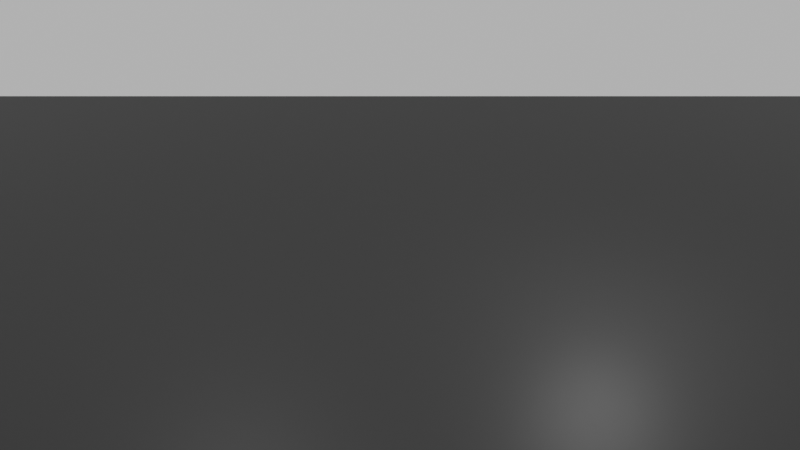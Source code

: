 # Source: tdp.blend  (saved by Blender 3.4.6; exported with 4.5.12 LTS)
import bpy
from mathutils import Matrix  # noqa: F401  (used for matrix-valued properties, if any)

bpy.ops.wm.read_factory_settings(use_empty=True)
scene = bpy.context.scene
scene.name = 'Scene'

# ---- collections
col_collection = bpy.data.collections.new('Collection'); scene.collection.children.link(col_collection)

# ---- materials (node trees are filled in below, after node groups)
mat_material_001 = bpy.data.materials.new('Material.001')
mat_red = bpy.data.materials.new('red')

# ---- material node trees
mat_material_001.use_nodes = True; mat_material_001.node_tree.nodes.clear()
_N = mat_material_001.node_tree.nodes; _L = mat_material_001.node_tree.links
n0 = _N.new('ShaderNodeBsdfPrincipled'); n0.name = 'Principled BSDF'; n0.location = (10, 300)
n0.distribution = 'GGX'
n0.subsurface_method = 'RANDOM_WALK_SKIN'
n0.inputs[0].default_value = (0.03007, 0.03007, 0.03007, 1.0)
n0.inputs[3].default_value = 1.45
n0.inputs[27].default_value = (0.0, 0.0, 0.0, 1.0)
n0.inputs[28].default_value = 1.0
n1 = _N.new('ShaderNodeOutputMaterial'); n1.name = 'Material Output'; n1.location = (300, 300)
_L.new(n0.outputs[0], n1.inputs[0])
n1.is_active_output = True
mat_red.use_nodes = True; mat_red.node_tree.nodes.clear()
_N = mat_red.node_tree.nodes; _L = mat_red.node_tree.links
n0 = _N.new('ShaderNodeBsdfPrincipled'); n0.name = 'Principled BSDF'; n0.location = (10, 300)
n0.distribution = 'GGX'
n0.subsurface_method = 'RANDOM_WALK_SKIN'
n0.inputs[0].default_value = (0.8, 0.06469, 0.08805, 1.0)
n0.inputs[2].default_value = 0.8433
n0.inputs[3].default_value = 1.45
n0.inputs[27].default_value = (0.0, 0.0, 0.0, 1.0)
n0.inputs[28].default_value = 1.0
n1 = _N.new('ShaderNodeOutputMaterial'); n1.name = 'Material Output'; n1.location = (300, 300)
_L.new(n0.outputs[0], n1.inputs[0])
n1.is_active_output = True

# ---- world
world_world = bpy.data.worlds.new('World'); scene.world = world_world
world_world.use_nodes = True; world_world.node_tree.nodes.clear()
_N = world_world.node_tree.nodes; _L = world_world.node_tree.links
n0 = _N.new('ShaderNodeOutputWorld'); n0.name = 'World Output'; n0.location = (300, 300)
n1 = _N.new('ShaderNodeBackground'); n1.name = 'Background'; n1.location = (10, 300)
n1.inputs[0].default_value = (0.502, 0.502, 0.502, 1.0)
_L.new(n1.outputs[0], n0.inputs[0])
n0.is_active_output = True
world_world.color = (0.05088, 0.05088, 0.05088)
world_world.use_sun_shadow = False
world_world.sun_shadow_jitter_overblur = 0.0

# ---- cameras
cam_camera = bpy.data.cameras.new('Camera')
cam_camera.clip_end = 100.0
cam_camera.lens = 35.0
cam_camera.ortho_scale = 7.314

# ---- lights
light_light = bpy.data.lights.new('Light', 'POINT')
light_light.transmission_factor = 0.0
light_light.energy = 5000.0
light_light.shadow_soft_size = 5.0
light_light.shadow_maximum_resolution = 0.006
light_light.use_absolute_resolution = True
light_light_001 = bpy.data.lights.new('Light.001', 'POINT')
light_light_001.transmission_factor = 0.0
light_light_001.energy = 5000.0
light_light_001.shadow_soft_size = 5.0
light_light_001.shadow_maximum_resolution = 0.006
light_light_001.use_absolute_resolution = True

# ---- meshes
me_plane = bpy.data.meshes.new('Plane')
me_plane.from_pydata([(-1.0, -1.0, 0.0), (1.0, -1.0, 0.0), (-1.0, 1.0, 0.0), (1.0, 1.0, 0.0)], [], [(0, 1, 3, 2)])
_uv = me_plane.uv_layers.new(name='UVMap')
_uv.uv.foreach_set('vector', [0.0, 0.0, 1.0, 0.0, 1.0, 1.0, 0.0, 1.0])
me_plane.materials.append(mat_material_001)
me_plane.update()
me_cube = bpy.data.meshes.new('Cube')
me_cube.from_pydata([(-1.0, -1.0, 1.601), (-1.0, -1.0, 3.601), (-1.0, 1.0, 1.601), (-1.0, 1.0, 3.601), (1.0, -1.0, 1.601), (1.0, -1.0, 3.601), (1.0, 1.0, 1.601), (1.0, 1.0, 3.601)], [], [(0, 1, 3, 2), (2, 3, 7, 6), (6, 7, 5, 4), (4, 5, 1, 0), (2, 6, 4, 0), (7, 3, 1, 5)])
_uv = me_cube.uv_layers.new(name='UVMap')
_uv.uv.foreach_set('vector', [0.375, 0.0, 0.625, 0.0, 0.625, 0.25, 0.375, 0.25, 0.375, 0.25, 0.625, 0.25, 0.625, 0.5, 0.375, 0.5, 0.375, 0.5, 0.625, 0.5, 0.625, 0.75, 0.375, 0.75, 0.375, 0.75, 0.625, 0.75, 0.625, 1.0, 0.375, 1.0, 0.125, 0.5, 0.375, 0.5, 0.375, 0.75, 0.125, 0.75, 0.625, 0.5, 0.875, 0.5, 0.875, 0.75, 0.625, 0.75])
me_cube.materials.append(mat_red)
me_cube.update()

# ---- objects
ob_light = bpy.data.objects.new('Light', light_light)
ob_camera = bpy.data.objects.new('Camera', cam_camera)
ob_plane = bpy.data.objects.new('Plane', me_plane)
ob_light_001 = bpy.data.objects.new('Light.001', light_light_001)
ob_cube = bpy.data.objects.new('Cube', me_cube)

# ---- transforms, parenting, visibility, modifiers, constraints
ob_light.location = (13.48, -9.567, 28.74)
ob_light.rotation_euler = (0.6503, 0.05522, 1.866)
ob_light.lock_rotations_4d = False
ob_light.empty_display_type = 'ARROWS'
ob_light.color = (0.0, 0.0, 0.0, 0.0)
ob_light.lineart.crease_threshold = 0.0
ob_camera.location = (35.0, 35.0, 47.48)
ob_camera.rotation_euler = (0.9191, -0.0, 2.36)
ob_camera.lock_rotations_4d = False
ob_camera.empty_display_type = 'ARROWS'
ob_camera.color = (0.0, 0.0, 0.0, 0.0)
ob_camera.display_type = 'WIRE'
ob_camera.lineart.crease_threshold = 0.0
ob_plane.location = (0.0, 0.0, 0.0)
ob_plane.scale = (100.0, 100.0, 100.0)
ob_light_001.location = (-11.86, 14.21, 14.38)
ob_light_001.rotation_euler = (0.6503, 0.05522, 1.866)
ob_light_001.lock_rotations_4d = False
ob_light_001.empty_display_type = 'ARROWS'
ob_light_001.color = (0.0, 0.0, 0.0, 0.0)
ob_light_001.lineart.crease_threshold = 0.0
ob_cube.location = (0.0, 0.0, -7.699)

# ---- collection membership
col_collection.objects.link(ob_light)
col_collection.objects.link(ob_camera)
col_collection.objects.link(ob_plane)
col_collection.objects.link(ob_light_001)
col_collection.objects.link(ob_cube)

# ---- scene / render settings (as saved in the file)
scene.camera = ob_camera
scene.frame_start = 1; scene.frame_end = 250; scene.frame_set(1)
scene.render.engine = 'CYCLES'
scene.cycles.samples = 1024
scene.cycles.sampling_pattern = 'TABULATED_SOBOL'
scene.cycles.use_light_tree = False
scene.view_settings.view_transform = 'Filmic'
scene.unit_settings.scale_length = 0.001
bpy.context.view_layer.update()
